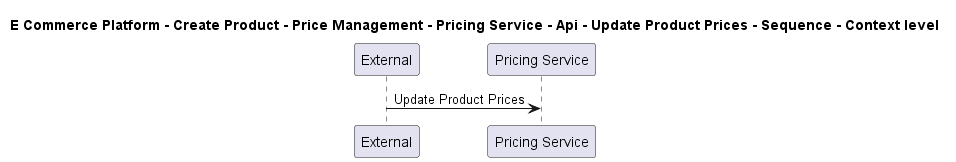

The diagram above was rendered by PlantUML. Its source (embedded in the PNG):
@startuml

title E Commerce Platform - Create Product - Price Management - Pricing Service - Api - Update Product Prices - Sequence - Context level

participant "External" as C4InterFlow.SoftwareSystems.ExternalSystem
participant "Pricing Service" as ECommercePlatform.CreateProduct.PriceManagement.SoftwareSystems.PricingService

C4InterFlow.SoftwareSystems.ExternalSystem -> ECommercePlatform.CreateProduct.PriceManagement.SoftwareSystems.PricingService : Update Product Prices


@enduml